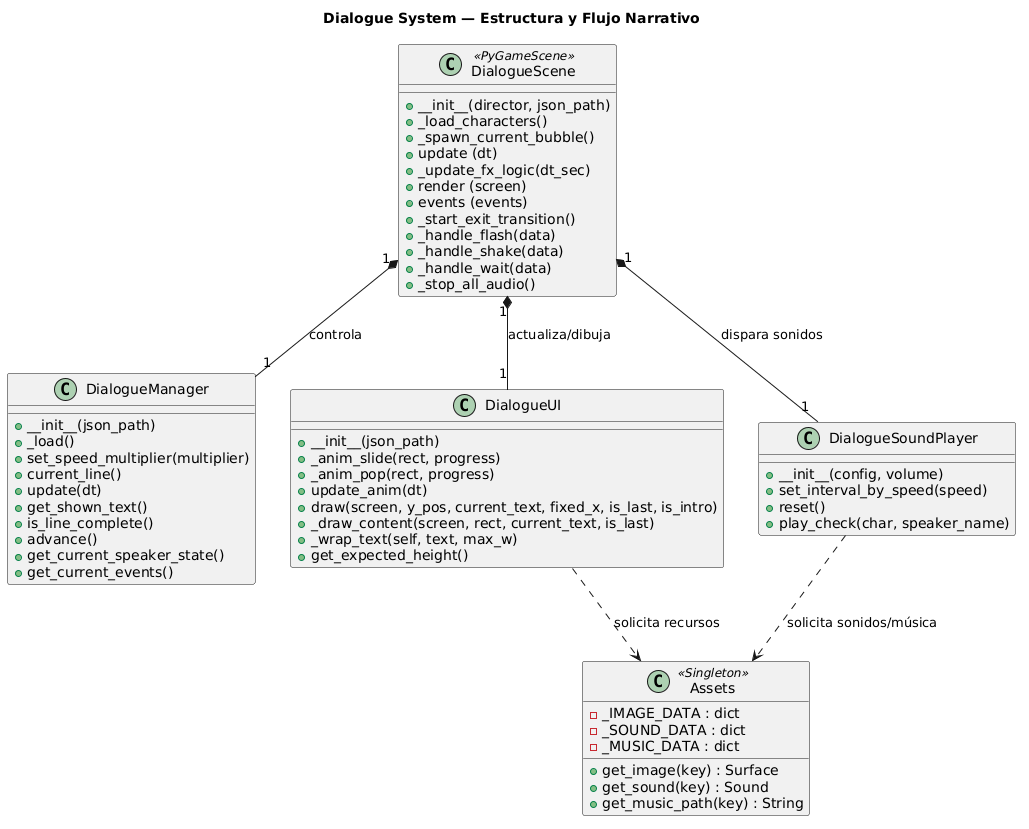

The diagram above was rendered by PlantUML. Its source (embedded in the PNG):
@startuml
title Dialogue System — Estructura y Flujo Narrativo

' CLASSES
class DialogueScene <<PyGameScene>> {
    + __init__(director, json_path)
    + _load_characters()
    + _spawn_current_bubble()
    + update (dt)
    + _update_fx_logic(dt_sec)
    + render (screen)
    + events (events)
    + _start_exit_transition()
    + _handle_flash(data)
    + _handle_shake(data)
    + _handle_wait(data)
    + _stop_all_audio()
}

class DialogueManager {
    + __init__(json_path)
    + _load()
    + set_speed_multiplier(multiplier)
    + current_line()
    + update(dt)
    + get_shown_text()
    + is_line_complete()
    + advance()
    + get_current_speaker_state()
    + get_current_events()
}

class DialogueUI {
    + __init__(json_path)
    + _anim_slide(rect, progress)
    + _anim_pop(rect, progress)
    + update_anim(dt)
    + draw(screen, y_pos, current_text, fixed_x, is_last, is_intro)
    + _draw_content(screen, rect, current_text, is_last)
    + _wrap_text(self, text, max_w)
    + get_expected_height()
}

class DialogueSoundPlayer {
    +__init__(config, volume)
    + set_interval_by_speed(speed)
    + reset()
    + play_check(char, speaker_name)
}

class Assets <<Singleton>> {
    - _IMAGE_DATA : dict
    - _SOUND_DATA : dict
    - _MUSIC_DATA : dict
    + get_image(key) : Surface
    + get_sound(key) : Sound
    + get_music_path(key) : String
}

' RELATIONSHIPS
DialogueScene "1" *-- "1" DialogueManager : controla
DialogueScene "1" *-- "1" DialogueUI : actualiza/dibuja
DialogueScene "1" *-- "1" DialogueSoundPlayer : dispara sonidos

DialogueUI ..> Assets : solicita recursos
DialogueSoundPlayer ..> Assets : solicita sonidos/música
@enduml